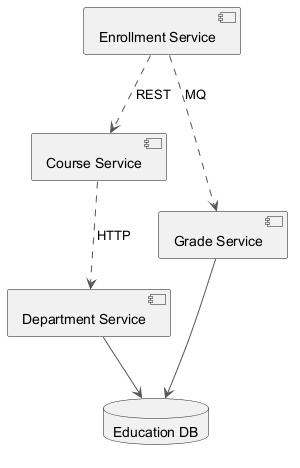

The diagram above was rendered by PlantUML. Its source (embedded in the PNG):
@startuml
skinparam backgroundColor #FFFFFF
skinparam classBackgroundColor #F3E5F5
skinparam classBorderColor #6A1B9A
skinparam ArrowColor #555555
component "Department Service" as C_DepartmentService
component "Course Service" as C_CourseService
component "Enrollment Service" as C_EnrollmentService
component "Grade Service" as C_GradeService
database "Education DB" as DB_education
C_DepartmentService --> DB_education
C_GradeService --> DB_education
C_CourseService ..> C_DepartmentService : HTTP
C_EnrollmentService ..> C_CourseService : REST
C_EnrollmentService ..> C_GradeService : MQ
@enduml